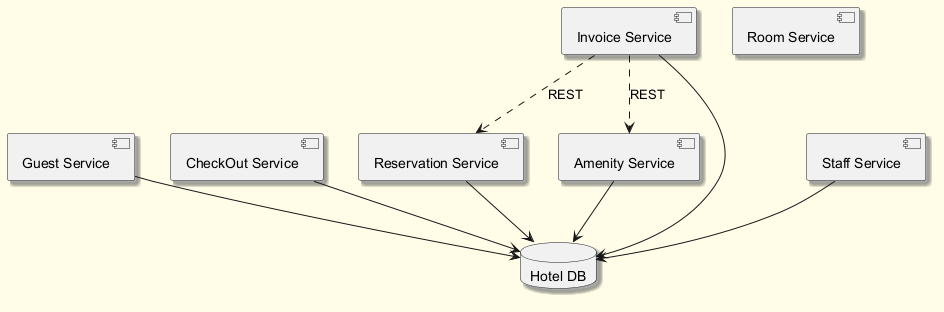

The diagram above was rendered by PlantUML. Its source (embedded in the PNG):
@startuml
skinparam backgroundColor #FFFDE7
skinparam classBackgroundColor #FFF9C4
skinparam classBorderColor #F57F17
skinparam shadowing true
component "Reservation Service" as C_ReservationService
component "Guest Service" as C_GuestService
component "CheckOut Service" as C_CheckOutService
component "Invoice Service" as C_InvoiceService
component "Staff Service" as C_StaffService
component "Amenity Service" as C_AmenityService
component "Room Service" as C_RoomService
database "Hotel DB" as DB_hotel
C_ReservationService --> DB_hotel
C_GuestService --> DB_hotel
C_CheckOutService --> DB_hotel
C_InvoiceService --> DB_hotel
C_StaffService --> DB_hotel
C_AmenityService --> DB_hotel
C_InvoiceService ..> C_ReservationService : REST
C_InvoiceService ..> C_AmenityService : REST
@enduml